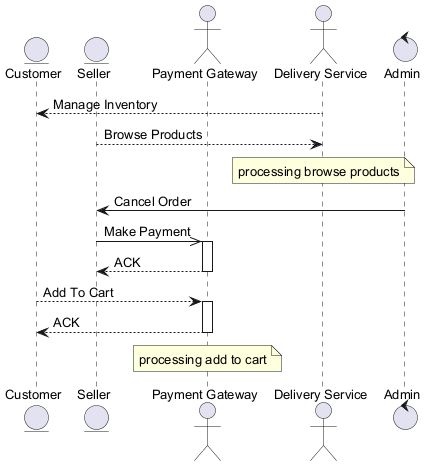

The diagram above was rendered by PlantUML. Its source (embedded in the PNG):
@startuml
skinparam backgroundColor #FFFFFF
skinparam classBackgroundColor #F3E5F5
skinparam classBorderColor #6A1B9A
skinparam defaultFontSize 13
entity "Customer" as C
entity "Seller" as S
actor "Payment Gateway" as PG
actor "Delivery Service" as DS
control "Admin" as A
DS --> C : Manage Inventory
S --> DS : Browse Products
note over DS : processing browse products
A -> S : Cancel Order
S ->> PG : Make Payment
activate PG
PG --> S : ACK
deactivate PG
C --> PG : Add To Cart
activate PG
PG --> C : ACK
deactivate PG
note over PG : processing add to cart
@enduml